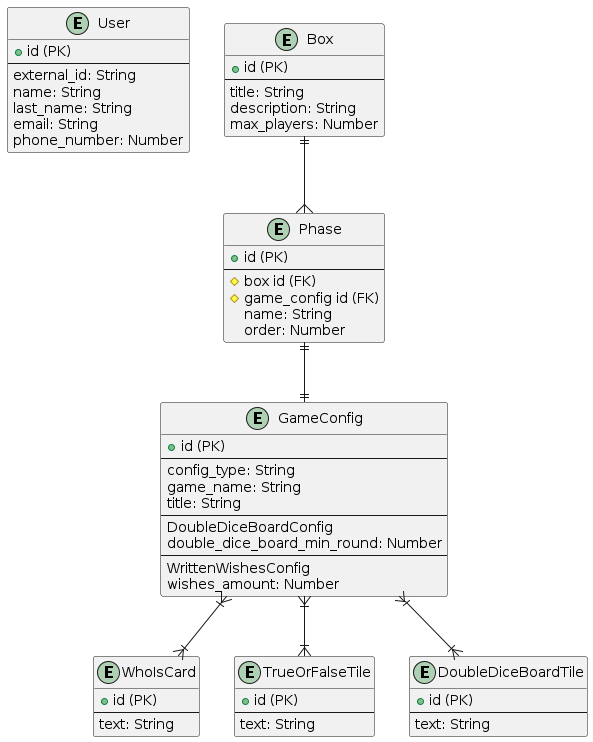

The diagram above was rendered by PlantUML. Its source (embedded in the PNG):
@startuml
entity User  {
  + id (PK)
  --
  external_id: String
  name: String
  last_name: String
  email: String
  phone_number: Number
}

entity Box  {
  + id (PK)
  --
  title: String
  description: String
  max_players: Number
}
entity Phase  {
  + id (PK)
  --
  # box id (FK)
  # game_config id (FK)
  name: String
  order: Number
}

entity GameConfig  {
  + id (PK)
  --
  config_type: String
  game_name: String
  title: String
  --
  DoubleDiceBoardConfig
  double_dice_board_min_round: Number
  --
  WrittenWishesConfig
  wishes_amount: Number
}

entity WhoIsCard {
  + id (PK)
  --
  text: String
}

entity TrueOrFalseTile {
  + id (PK)
  --
  text: String
}

entity DoubleDiceBoardTile {
  + id (PK)
  --
  text: String
}


Box ||-down-{ Phase

Phase ||-down-|| GameConfig

GameConfig }|-down-|{ WhoIsCard
GameConfig }|-down-|{ TrueOrFalseTile
GameConfig }|-down-|{ DoubleDiceBoardTile
@enduml